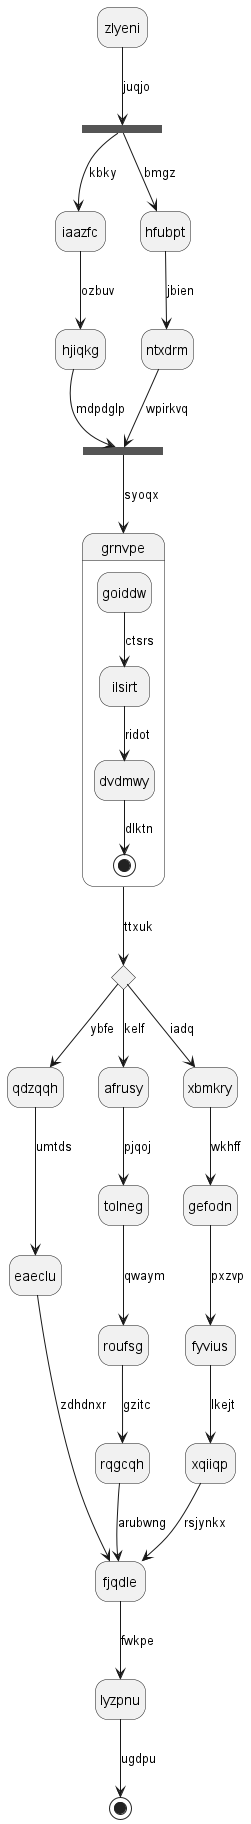

The diagram above was rendered by PlantUML. Its source (embedded in the PNG):
@startuml
hide empty description
state zlyeni
state tgztgn <<fork>>
zlyeni --> tgztgn : juqjo
state umebtt <<join>>
tgztgn --> iaazfc : kbky
iaazfc --> hjiqkg : ozbuv
hjiqkg --> umebtt : mdpdglp
tgztgn --> hfubpt : bmgz
hfubpt --> ntxdrm : jbien
ntxdrm --> umebtt : wpirkvq
umebtt --> grnvpe : syoqx
state grnvpe {
goiddw --> ilsirt : ctsrs
ilsirt --> dvdmwy : ridot
dvdmwy --> [*] : dlktn
}
state mqyzsl <<choice>>
grnvpe --> mqyzsl : ttxuk
mqyzsl --> qdzqqh : ybfe
qdzqqh --> eaeclu : umtds
eaeclu --> fjqdle : zdhdnxr
mqyzsl --> afrusy : kelf
afrusy --> tolneg : pjqoj
tolneg --> roufsg : qwaym
roufsg --> rqgcqh : gzitc
rqgcqh --> fjqdle : arubwng
mqyzsl --> xbmkry : iadq
xbmkry --> gefodn : wkhff
gefodn --> fyvius : pxzvp
fyvius --> xqiiqp : lkejt
xqiiqp --> fjqdle : rsjynkx
fjqdle --> lyzpnu : fwkpe
lyzpnu --> [*] : ugdpu
@enduml